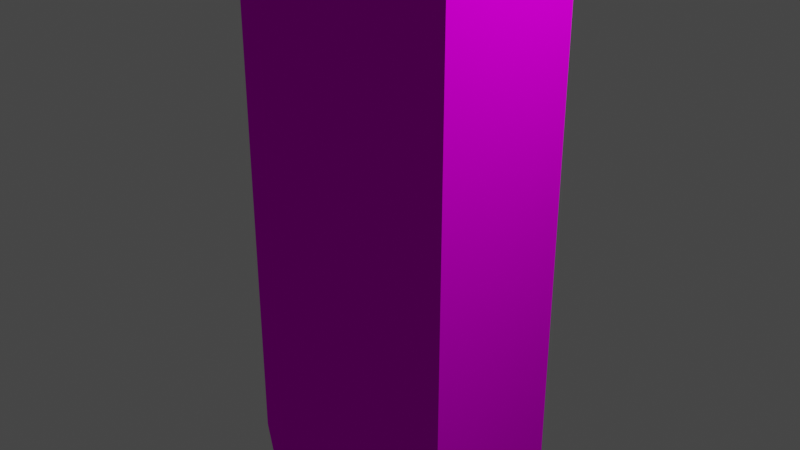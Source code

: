 # Source: mesh.blend  (saved by Blender 2.92.15; exported with 4.5.12 LTS)
import bpy
from mathutils import Matrix  # noqa: F401  (used for matrix-valued properties, if any)

bpy.ops.wm.read_factory_settings(use_empty=True)
scene = bpy.context.scene
scene.name = 'Scene'

# ---- collections
col_collection = bpy.data.collections.new('Collection'); scene.collection.children.link(col_collection)

# ---- images (referenced by path relative to the original .blend; pixels are not part of the script)
import os
ASSET_DIR = os.environ.get("B2B_ASSET_DIR", "")  # directory of the original .blend (textures are referenced by path, not embedded)
HERE = os.path.dirname(os.path.abspath(__file__))  # packed textures are extracted next to this script under _unpacked/

def load_image(name, relpath, width, height, colorspace="sRGB"):
    """Load a texture the original file referenced (path relative to the .blend, or extracted next to this script)."""
    p = next((c for c in (os.path.join(HERE, relpath), os.path.join(ASSET_DIR, relpath)) if relpath and os.path.exists(c)), "")
    if p:
        img = bpy.data.images.load(p, check_existing=True)
        img.name = name
    else:  # same state as the original file: an image datablock whose file is absent (Cycles renders it pink)
        img = bpy.data.images.new(name, width, height)
        img.source = "FILE"
        img.filepath = "//" + (relpath or name)
    img.colorspace_settings.name = colorspace
    return img
img_texture_0_png = load_image('texture_0.png', 'texture_0.png', 1024, 1024, 'sRGB')
img_texture_1_png = load_image('texture_1.png', 'texture_1.png', 1024, 1024, 'sRGB')
img_texture_2_png = load_image('texture_2.png', 'texture_2.png', 1024, 1024, 'sRGB')
img_texture_3_png = load_image('texture_3.png', 'texture_3.png', 1024, 1024, 'sRGB')
img_texture_4_png = load_image('texture_4.png', 'texture_4.png', 1024, 1024, 'sRGB')
img_texture_5_png = load_image('texture_5.png', 'texture_5.png', 1024, 1024, 'sRGB')
img_texture_6_png = load_image('texture_6.png', 'texture_6.png', 1024, 1024, 'sRGB')
img_texture_7_png = load_image('texture_7.png', 'texture_7.png', 1024, 1024, 'sRGB')

# ---- materials (node trees are filled in below, after node groups)
mat_material_001 = bpy.data.materials.new('Material.001')
mat_material_001.use_transparent_shadow = False
mat_material_002 = bpy.data.materials.new('Material.002')
mat_material_002.use_transparent_shadow = False
mat_material_003 = bpy.data.materials.new('Material.003')
mat_material_003.use_transparent_shadow = False
mat_material_004 = bpy.data.materials.new('Material.004')
mat_material_004.use_transparent_shadow = False
mat_material_005 = bpy.data.materials.new('Material.005')
mat_material_005.use_transparent_shadow = False
mat_material_006 = bpy.data.materials.new('Material.006')
mat_material_006.use_transparent_shadow = False
mat_material_007 = bpy.data.materials.new('Material.007')
mat_material_007.use_transparent_shadow = False
mat_material_008 = bpy.data.materials.new('Material.008')
mat_material_008.use_transparent_shadow = False

# ---- material node trees
mat_material_001.use_nodes = True; mat_material_001.node_tree.nodes.clear()
_N = mat_material_001.node_tree.nodes; _L = mat_material_001.node_tree.links
n0 = _N.new('ShaderNodeBsdfPrincipled'); n0.name = 'Principled BSDF'; n0.location = (10, 300)
n0.distribution = 'GGX'
n0.subsurface_method = 'BURLEY'
n0.inputs[2].default_value = 1.0
n0.inputs[3].default_value = 1.45
n0.inputs[13].default_value = 0.0
n0.inputs[27].default_value = (0.0, 0.0, 0.0, 1.0)
n0.inputs[28].default_value = 1.0
n1 = _N.new('ShaderNodeOutputMaterial'); n1.name = 'Material Output'; n1.location = (300, 300)
n2 = _N.new('ShaderNodeTexImage'); n2.name = 'Image Texture'; n2.location = (-280, 280)
n2.image = img_texture_0_png
n2.interpolation = 'Closest'
_L.new(n0.outputs[0], n1.inputs[0])
_L.new(n2.outputs[0], n0.inputs[0])
n1.is_active_output = True
mat_material_002.use_nodes = True; mat_material_002.node_tree.nodes.clear()
_N = mat_material_002.node_tree.nodes; _L = mat_material_002.node_tree.links
n0 = _N.new('ShaderNodeBsdfPrincipled'); n0.name = 'Principled BSDF'; n0.location = (10, 300)
n0.distribution = 'GGX'
n0.subsurface_method = 'BURLEY'
n0.inputs[3].default_value = 1.45
n0.inputs[27].default_value = (0.0, 0.0, 0.0, 1.0)
n0.inputs[28].default_value = 1.0
n1 = _N.new('ShaderNodeOutputMaterial'); n1.name = 'Material Output'; n1.location = (300, 300)
n2 = _N.new('ShaderNodeTexImage'); n2.name = 'Image Texture'; n2.location = (-280, 280)
n2.image = img_texture_1_png
_L.new(n0.outputs[0], n1.inputs[0])
_L.new(n2.outputs[0], n0.inputs[0])
n1.is_active_output = True
mat_material_003.use_nodes = True; mat_material_003.node_tree.nodes.clear()
_N = mat_material_003.node_tree.nodes; _L = mat_material_003.node_tree.links
n0 = _N.new('ShaderNodeBsdfPrincipled'); n0.name = 'Principled BSDF'; n0.location = (10, 300)
n0.distribution = 'GGX'
n0.subsurface_method = 'BURLEY'
n0.inputs[3].default_value = 1.45
n0.inputs[27].default_value = (0.0, 0.0, 0.0, 1.0)
n0.inputs[28].default_value = 1.0
n1 = _N.new('ShaderNodeOutputMaterial'); n1.name = 'Material Output'; n1.location = (300, 300)
n2 = _N.new('ShaderNodeTexImage'); n2.name = 'Image Texture'; n2.location = (-280, 280)
n2.image = img_texture_2_png
_L.new(n0.outputs[0], n1.inputs[0])
_L.new(n2.outputs[0], n0.inputs[0])
n1.is_active_output = True
mat_material_004.use_nodes = True; mat_material_004.node_tree.nodes.clear()
_N = mat_material_004.node_tree.nodes; _L = mat_material_004.node_tree.links
n0 = _N.new('ShaderNodeBsdfPrincipled'); n0.name = 'Principled BSDF'; n0.location = (10, 300)
n0.distribution = 'GGX'
n0.subsurface_method = 'BURLEY'
n0.inputs[3].default_value = 1.45
n0.inputs[27].default_value = (0.0, 0.0, 0.0, 1.0)
n0.inputs[28].default_value = 1.0
n1 = _N.new('ShaderNodeOutputMaterial'); n1.name = 'Material Output'; n1.location = (300, 300)
n2 = _N.new('ShaderNodeTexImage'); n2.name = 'Image Texture'; n2.location = (-280, 280)
n2.image = img_texture_3_png
_L.new(n0.outputs[0], n1.inputs[0])
_L.new(n2.outputs[0], n0.inputs[0])
n1.is_active_output = True
mat_material_005.use_nodes = True; mat_material_005.node_tree.nodes.clear()
_N = mat_material_005.node_tree.nodes; _L = mat_material_005.node_tree.links
n0 = _N.new('ShaderNodeBsdfPrincipled'); n0.name = 'Principled BSDF'; n0.location = (10, 300)
n0.distribution = 'GGX'
n0.subsurface_method = 'BURLEY'
n0.inputs[3].default_value = 1.45
n0.inputs[27].default_value = (0.0, 0.0, 0.0, 1.0)
n0.inputs[28].default_value = 1.0
n1 = _N.new('ShaderNodeOutputMaterial'); n1.name = 'Material Output'; n1.location = (300, 300)
n2 = _N.new('ShaderNodeTexImage'); n2.name = 'Image Texture'; n2.location = (-280, 280)
n2.image = img_texture_4_png
_L.new(n0.outputs[0], n1.inputs[0])
_L.new(n2.outputs[0], n0.inputs[0])
n1.is_active_output = True
mat_material_006.use_nodes = True; mat_material_006.node_tree.nodes.clear()
_N = mat_material_006.node_tree.nodes; _L = mat_material_006.node_tree.links
n0 = _N.new('ShaderNodeBsdfPrincipled'); n0.name = 'Principled BSDF'; n0.location = (10, 300)
n0.distribution = 'GGX'
n0.subsurface_method = 'BURLEY'
n0.inputs[3].default_value = 1.45
n0.inputs[27].default_value = (0.0, 0.0, 0.0, 1.0)
n0.inputs[28].default_value = 1.0
n1 = _N.new('ShaderNodeOutputMaterial'); n1.name = 'Material Output'; n1.location = (300, 300)
n2 = _N.new('ShaderNodeTexImage'); n2.name = 'Image Texture'; n2.location = (-280, 280)
n2.image = img_texture_5_png
_L.new(n0.outputs[0], n1.inputs[0])
_L.new(n2.outputs[0], n0.inputs[0])
n1.is_active_output = True
mat_material_007.use_nodes = True; mat_material_007.node_tree.nodes.clear()
_N = mat_material_007.node_tree.nodes; _L = mat_material_007.node_tree.links
n0 = _N.new('ShaderNodeBsdfPrincipled'); n0.name = 'Principled BSDF'; n0.location = (10, 300)
n0.distribution = 'GGX'
n0.subsurface_method = 'BURLEY'
n0.inputs[3].default_value = 1.45
n0.inputs[27].default_value = (0.0, 0.0, 0.0, 1.0)
n0.inputs[28].default_value = 1.0
n1 = _N.new('ShaderNodeOutputMaterial'); n1.name = 'Material Output'; n1.location = (300, 300)
n2 = _N.new('ShaderNodeTexImage'); n2.name = 'Image Texture'; n2.location = (-280, 280)
n2.image = img_texture_6_png
_L.new(n0.outputs[0], n1.inputs[0])
_L.new(n2.outputs[0], n0.inputs[0])
n1.is_active_output = True
mat_material_008.use_nodes = True; mat_material_008.node_tree.nodes.clear()
_N = mat_material_008.node_tree.nodes; _L = mat_material_008.node_tree.links
n0 = _N.new('ShaderNodeBsdfPrincipled'); n0.name = 'Principled BSDF'; n0.location = (10, 300)
n0.distribution = 'GGX'
n0.subsurface_method = 'BURLEY'
n0.inputs[3].default_value = 1.45
n0.inputs[27].default_value = (0.0, 0.0, 0.0, 1.0)
n0.inputs[28].default_value = 1.0
n1 = _N.new('ShaderNodeOutputMaterial'); n1.name = 'Material Output'; n1.location = (300, 300)
n2 = _N.new('ShaderNodeTexImage'); n2.name = 'Image Texture'; n2.location = (-280, 280)
n2.image = img_texture_7_png
_L.new(n0.outputs[0], n1.inputs[0])
_L.new(n2.outputs[0], n0.inputs[0])
n1.is_active_output = True

# ---- world
world_world = bpy.data.worlds.new('World'); scene.world = world_world
world_world.use_nodes = True; world_world.node_tree.nodes.clear()
_N = world_world.node_tree.nodes; _L = world_world.node_tree.links
n0 = _N.new('ShaderNodeOutputWorld'); n0.name = 'World Output'; n0.location = (300, 300)
n1 = _N.new('ShaderNodeBackground'); n1.name = 'Background'; n1.location = (10, 300)
n1.inputs[0].default_value = (0.05088, 0.05088, 0.05088, 1.0)
_L.new(n1.outputs[0], n0.inputs[0])
n0.is_active_output = True
world_world.color = (0.05088, 0.05088, 0.05088)
world_world.use_sun_shadow = False
world_world.sun_shadow_jitter_overblur = 0.0

# ---- cameras
cam_camera = bpy.data.cameras.new('Camera')
cam_camera.clip_end = 100.0
cam_camera.ortho_scale = 7.314

# ---- lights
light_light = bpy.data.lights.new('Light', 'POINT')
light_light.transmission_factor = 0.0
light_light.energy = 1000.0
light_light.shadow_soft_size = 0.1
light_light.shadow_maximum_resolution = 0.006
light_light.use_absolute_resolution = True

# ---- meshes
me_cylinder = bpy.data.meshes.new('Cylinder')
me_cylinder.from_pydata([(0.0, 1.0, -2.311), (0.0, 1.0, 1.291), (0.866, 0.5, -2.311), (0.866, 0.5, 1.291), (0.866, -0.5, -2.311), (0.866, -0.5, 1.291), (-8.742e-08, -1.0, -2.311), (-8.742e-08, -1.0, 1.291), (-0.866, -0.5, -2.311), (-0.866, -0.5, 1.291), (-0.866, 0.5, -2.311), (-0.866, 0.5, 1.291), (4.248e-08, 0.4808, 1.943), (0.4164, 0.2404, 1.943), (0.4164, -0.2404, 1.943), (4.491e-10, -0.4808, 1.943), (-0.4164, -0.2404, 1.943), (-0.4164, 0.2404, 1.943), (-2.167e-07, 0.3971, 4.36), (0.3439, 0.1986, 4.36), (0.3439, -0.1986, 4.36), (-2.514e-07, -0.3971, 4.36), (-0.3439, -0.1986, 4.36), (-0.3439, 0.1986, 4.36), (-2.253e-07, 0.4582, 4.382), (0.3968, 0.2291, 4.382), (0.3968, -0.2291, 4.382), (-2.653e-07, -0.4582, 4.382), (-0.3968, -0.2291, 4.382), (-0.3968, 0.2291, 4.382)], [], [(0, 1, 3, 2), (2, 3, 5, 4), (4, 5, 7, 6), (6, 7, 9, 8), (9, 7, 15, 16), (8, 9, 11, 10), (10, 11, 1, 0), (16, 15, 21, 22), (5, 3, 13, 14), (11, 9, 16, 17), (3, 1, 12, 13), (7, 5, 14, 15), (1, 11, 17, 12), (14, 13, 19, 20), (17, 16, 22, 23), (15, 14, 20, 21), (13, 12, 18, 19), (12, 17, 23, 18), (0, 2, 10), (6, 8, 4), (8, 10, 4), (4, 10, 2), (25, 24, 29, 28, 27, 26)])
_uv = me_cylinder.uv_layers.new(name='UVMap')
_uv.uv.foreach_set('vector', [0.01562, 0.01562, 0.5781, 0.01562, 0.5781, 0.1406, 0.01562, 0.1406, 0.01562, 0.1406, 0.5781, 0.1406, 0.5781, 0.2812, 0.01562, 0.2812, 0.01562, 0.2812, 0.5781, 0.2812, 0.5781, 0.4219, 0.01562, 0.4219, 0.01562, 0.4219, 0.5781, 0.4219, 0.5781, 0.5625, 0.01562, 0.5625, 0.5781, 0.25, 0.5781, 0.3438, 0.4844, 0.3438, 0.4844, 0.25, 0.01562, 0.01562, 0.5781, 0.01562, 0.5781, 0.1562, 0.01562, 0.1562, 0.01562, 0.1719, 0.5781, 0.1719, 0.5781, 0.09375, 0.01562, 0.09375, 0.5312, 0.5, 0.5312, 0.3906, 0.9531, 0.3906, 0.9531, 0.5, 0.5781, 0.4375, 0.5781, 0.5469, 0.4844, 0.5469, 0.4844, 0.4375, 0.5781, 0.1406, 0.5781, 0.25, 0.4844, 0.25, 0.4844, 0.1406, 0.5781, 0.5469, 0.5781, 0.6406, 0.4844, 0.6406, 0.4844, 0.5469, 0.5781, 0.3438, 0.5781, 0.4375, 0.4844, 0.4375, 0.4844, 0.3438, 0.5781, 0.04688, 0.5781, 0.1406, 0.4844, 0.1406, 0.4844, 0.04688, 0.5312, 0.2812, 0.5312, 0.1719, 0.9531, 0.1719, 0.9531, 0.2812, 0.5312, 0.6094, 0.5312, 0.5, 0.9531, 0.5, 0.9531, 0.6094, 0.5312, 0.3906, 0.5312, 0.2812, 0.9531, 0.2812, 0.9531, 0.3906, 0.5312, 0.1719, 0.5312, 0.0625, 0.9531, 0.0625, 0.9531, 0.1719, 0.5312, 0.1719, 0.5312, 0.0625, 0.9531, 0.0625, 0.9531, 0.1719, 0.1406, 0.9688, 0.0625, 0.9219, 0.2188, 0.9219, 0.1406, 0.7656, 0.2188, 0.8125, 0.0625, 0.8125, 0.2188, 0.8125, 0.2188, 0.9219, 0.0625, 0.8125, 0.0625, 0.8125, 0.2188, 0.9219, 0.0625, 0.9219, 0.9688, 0.9375, 0.875, 0.9844, 0.7969, 0.9375, 0.7969, 0.8125, 0.875, 0.7656, 0.9688, 0.8125])
me_cylinder.materials.append(mat_material_001)
me_cylinder.materials.append(mat_material_002)
me_cylinder.materials.append(mat_material_003)
me_cylinder.materials.append(mat_material_004)
me_cylinder.materials.append(mat_material_005)
me_cylinder.materials.append(mat_material_006)
me_cylinder.materials.append(mat_material_007)
me_cylinder.materials.append(mat_material_008)
me_cylinder.use_remesh_fix_poles = True
me_cylinder.use_remesh_preserve_attributes = False
me_cylinder.use_mirror_vertex_groups = False
me_cylinder.update()

# ---- objects
ob_light = bpy.data.objects.new('Light', light_light)
ob_camera = bpy.data.objects.new('Camera', cam_camera)
ob_cylinder = bpy.data.objects.new('Cylinder', me_cylinder)

# ---- transforms, parenting, visibility, modifiers, constraints
ob_light.location = (4.076, 1.005, 5.904)
ob_light.rotation_euler = (0.6503, 0.05522, 1.866)
ob_light.lock_rotations_4d = False
ob_light.empty_display_type = 'ARROWS'
ob_light.color = (0.0, 0.0, 0.0, 0.0)
ob_light.lineart.crease_threshold = 0.0
ob_camera.location = (7.359, -6.926, 4.958)
ob_camera.rotation_euler = (1.109, 0.0, 0.8149)
ob_camera.lock_rotations_4d = False
ob_camera.empty_display_type = 'ARROWS'
ob_camera.color = (0.0, 0.0, 0.0, 0.0)
ob_camera.display_type = 'WIRE'
ob_camera.lineart.crease_threshold = 0.0
ob_cylinder.location = (0.0, 0.0, 0.8113)
ob_cylinder.scale = (1.601, 1.601, 1.601)
ob_cylinder.lineart.crease_threshold = 0.0

# ---- collection membership
col_collection.objects.link(ob_light)
col_collection.objects.link(ob_camera)
col_collection.objects.link(ob_cylinder)

# ---- scene / render settings (as saved in the file)
scene.camera = ob_camera
scene.frame_start = 1; scene.frame_end = 212; scene.frame_set(0)
scene.render.engine = 'BLENDER_EEVEE_NEXT'
scene.cycles.use_denoising = False
scene.cycles.samples = 128
scene.cycles.sampling_pattern = 'TABULATED_SOBOL'
scene.cycles.use_adaptive_sampling = False
scene.cycles.use_light_tree = False
scene.view_settings.view_transform = 'Filmic'
bpy.context.view_layer.update()
